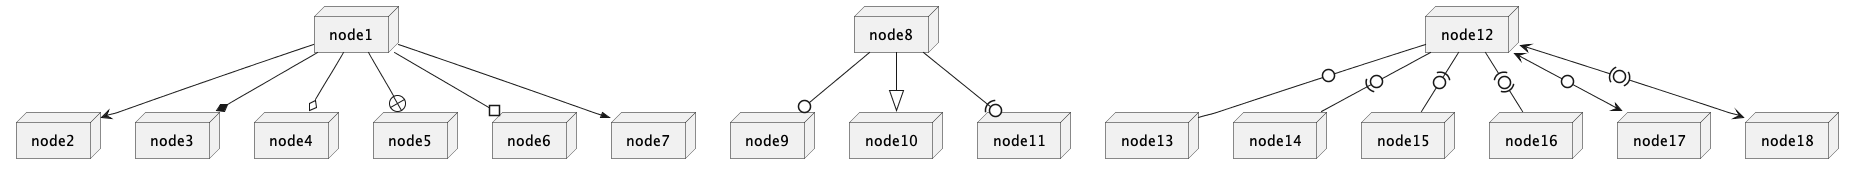

The diagram above was rendered by PlantUML. Its source (embedded in the PNG):
@startuml

node node1
node node2
node node3
node node4
node node5
node node6
node node7
node node8
node node9
node node10
node node11
node node12
node node13
node node14
node node15
node node16
node node17
node node18

node1 --> node2
node1 --* node3
node1 --o node4
node1 --+ node5
node1 --# node6
node1 -->> node7

node8 --0 node9
node8 --^ node10
node8 --(0 node11

node12 -0- node13
node12 -0)- node14
node12 -(0- node15
node12 -(0)- node16
node12 <-0-> node17
node12 <-(0)-> node18

@enduml